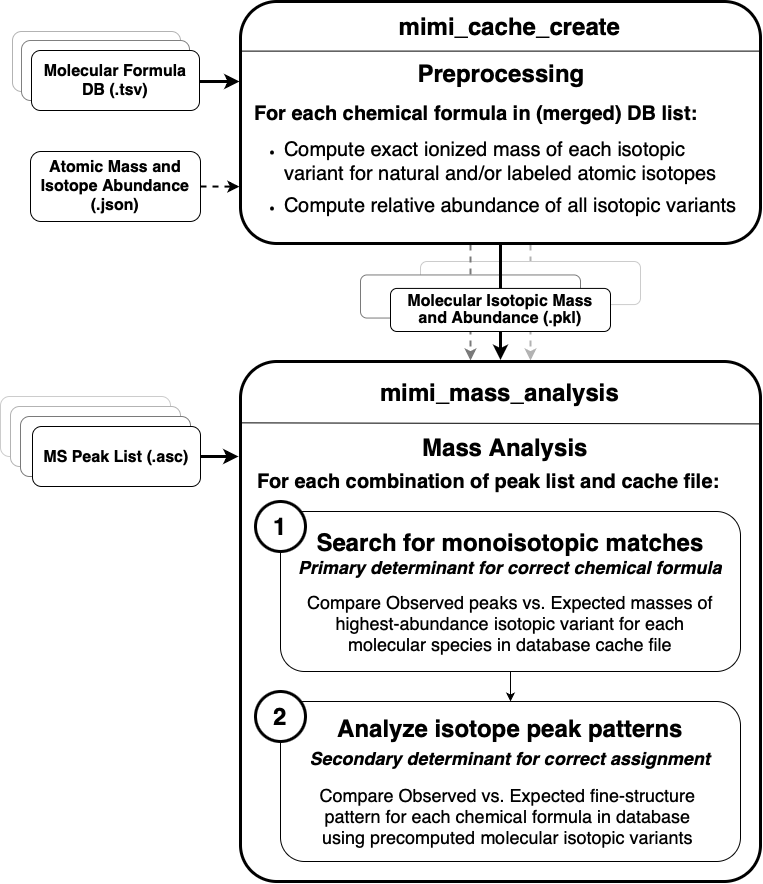

The diagram above was exported from draw.io. Its source (the exported page's mxGraphModel, read from the mxfile embedded in the PNG):
<mxGraphModel dx="-1216" dy="820" grid="1" gridSize="10" guides="1" tooltips="1" connect="1" arrows="1" fold="1" page="1" pageScale="1" pageWidth="850" pageHeight="1100" math="0" shadow="0">
  <root>
    <mxCell id="6gM5qbrvC5tPPdiD_6VH-0" />
    <mxCell id="6gM5qbrvC5tPPdiD_6VH-1" parent="6gM5qbrvC5tPPdiD_6VH-0" />
    <mxCell id="iOoR_kQx96VaecOjT7On-3" value="" style="group" vertex="1" connectable="0" parent="6gM5qbrvC5tPPdiD_6VH-1">
      <mxGeometry x="3020" y="283" width="260" height="116" as="geometry" />
    </mxCell>
    <mxCell id="iOoR_kQx96VaecOjT7On-2" value="" style="edgeStyle=orthogonalEdgeStyle;rounded=1;orthogonalLoop=1;jettySize=auto;html=1;strokeWidth=2;labelBackgroundColor=none;fontColor=default;entryX=0.5;entryY=-0.003;entryDx=0;entryDy=0;entryPerimeter=0;exitX=0.5;exitY=1;exitDx=0;exitDy=0;strokeColor=#B3B3B3;dashed=1;" edge="1" parent="iOoR_kQx96VaecOjT7On-3">
      <mxGeometry relative="1" as="geometry">
        <mxPoint x="110" y="116" as="targetPoint" />
        <mxPoint x="110" as="sourcePoint" />
      </mxGeometry>
    </mxCell>
    <mxCell id="6gM5qbrvC5tPPdiD_6VH-35" value="" style="rounded=1;whiteSpace=wrap;html=1;labelBackgroundColor=none;strokeColor=#CCCCCC;" vertex="1" parent="iOoR_kQx96VaecOjT7On-3">
      <mxGeometry y="17" width="220" height="43.08" as="geometry" />
    </mxCell>
    <mxCell id="iOoR_kQx96VaecOjT7On-1" value="" style="group" vertex="1" connectable="0" parent="6gM5qbrvC5tPPdiD_6VH-1">
      <mxGeometry x="2930" y="283" width="300" height="116" as="geometry" />
    </mxCell>
    <mxCell id="iOoR_kQx96VaecOjT7On-0" value="" style="edgeStyle=orthogonalEdgeStyle;rounded=1;orthogonalLoop=1;jettySize=auto;html=1;strokeWidth=2;labelBackgroundColor=none;fontColor=default;entryX=0.5;entryY=-0.003;entryDx=0;entryDy=0;entryPerimeter=0;exitX=0.5;exitY=1;exitDx=0;exitDy=0;strokeColor=#7A7A7A;dashed=1;" edge="1" parent="iOoR_kQx96VaecOjT7On-1">
      <mxGeometry relative="1" as="geometry">
        <mxPoint x="140" y="116" as="targetPoint" />
        <mxPoint x="140" as="sourcePoint" />
      </mxGeometry>
    </mxCell>
    <mxCell id="6gM5qbrvC5tPPdiD_6VH-36" value="" style="rounded=1;whiteSpace=wrap;html=1;labelBackgroundColor=none;strokeColor=#7A7A7A;" vertex="1" parent="iOoR_kQx96VaecOjT7On-1">
      <mxGeometry x="30" y="30.46" width="220" height="43.08" as="geometry" />
    </mxCell>
    <mxCell id="6gM5qbrvC5tPPdiD_6VH-2" value="" style="rounded=1;whiteSpace=wrap;html=1;arcSize=7;strokeWidth=3;labelBackgroundColor=none;" vertex="1" parent="6gM5qbrvC5tPPdiD_6VH-1">
      <mxGeometry x="2840" y="400" width="520" height="520" as="geometry" />
    </mxCell>
    <mxCell id="6gM5qbrvC5tPPdiD_6VH-3" value="" style="group;spacingRight=20;spacingLeft=20;html=1;spacing=2;fillColor=none;" connectable="0" vertex="1" parent="6gM5qbrvC5tPPdiD_6VH-1">
      <mxGeometry x="2840" y="40" width="520" height="242" as="geometry" />
    </mxCell>
    <mxCell id="6gM5qbrvC5tPPdiD_6VH-4" value="" style="rounded=1;whiteSpace=wrap;html=1;strokeWidth=3;labelBackgroundColor=none;" vertex="1" parent="6gM5qbrvC5tPPdiD_6VH-3">
      <mxGeometry width="520" height="242" as="geometry" />
    </mxCell>
    <mxCell id="6gM5qbrvC5tPPdiD_6VH-5" value="" style="endArrow=none;html=1;rounded=1;entryX=1;entryY=0.205;entryDx=0;entryDy=0;exitX=0;exitY=0.205;exitDx=0;exitDy=0;labelBackgroundColor=none;fontColor=default;entryPerimeter=0;exitPerimeter=0;" edge="1" parent="6gM5qbrvC5tPPdiD_6VH-3" source="6gM5qbrvC5tPPdiD_6VH-4" target="6gM5qbrvC5tPPdiD_6VH-4">
      <mxGeometry width="50" height="50" relative="1" as="geometry">
        <mxPoint y="52" as="sourcePoint" />
        <mxPoint x="520" y="52" as="targetPoint" />
      </mxGeometry>
    </mxCell>
    <mxCell id="6gM5qbrvC5tPPdiD_6VH-6" value="&lt;div&gt;&lt;b style=&quot;font-size: 24px;&quot;&gt;Preprocessing&lt;/b&gt;&lt;br&gt;&lt;/div&gt;&lt;div&gt;&lt;div&gt;&lt;font style=&quot;font-size: 18px; line-height: 10.8px;&quot;&gt;&amp;nbsp; &amp;nbsp;&lt;/font&gt;&lt;/div&gt;&lt;div&gt;&lt;b style=&quot;font-size: 20px; text-align: left;&quot;&gt;For each chemical formula in (merged) DB list:&lt;/b&gt;&lt;/div&gt;&lt;div style=&quot;text-align: left;&quot;&gt;&lt;ul style=&quot;padding-left: 0px; margin-left: 30px;&quot;&gt;&lt;li&gt;&lt;span style=&quot;font-size: 20px;&quot;&gt;Compute exact ionized mass of each isotopic variant for natural and/or labeled atomic isotopes&lt;/span&gt;&lt;br&gt;&lt;/li&gt;&lt;li&gt;&lt;span style=&quot;font-size: 20px; line-height: 200%;&quot;&gt;Compute relative abundance of all isotopic variants&lt;/span&gt;&lt;br&gt;&lt;/li&gt;&lt;/ul&gt;&lt;/div&gt;&lt;/div&gt;" style="rounded=0;whiteSpace=wrap;html=1;strokeColor=none;fillColor=none;" vertex="1" parent="6gM5qbrvC5tPPdiD_6VH-3">
      <mxGeometry x="13" y="60" width="496" height="173" as="geometry" />
    </mxCell>
    <mxCell id="6gM5qbrvC5tPPdiD_6VH-7" value="" style="edgeStyle=orthogonalEdgeStyle;rounded=1;orthogonalLoop=1;jettySize=auto;html=1;strokeWidth=3;labelBackgroundColor=none;fontColor=default;entryX=0.5;entryY=-0.003;entryDx=0;entryDy=0;entryPerimeter=0;exitX=0.5;exitY=1;exitDx=0;exitDy=0;" edge="1" parent="6gM5qbrvC5tPPdiD_6VH-1" source="6gM5qbrvC5tPPdiD_6VH-4" target="6gM5qbrvC5tPPdiD_6VH-2">
      <mxGeometry relative="1" as="geometry">
        <mxPoint x="3100" y="400" as="targetPoint" />
      </mxGeometry>
    </mxCell>
    <mxCell id="6gM5qbrvC5tPPdiD_6VH-8" value="&lt;font style=&quot;font-size: 24px;&quot;&gt;&lt;b&gt;Analyze isotope peak patterns&lt;/b&gt;&lt;/font&gt;&lt;div&gt;&lt;i&gt;&lt;b&gt;&lt;font style=&quot;font-size: 18px;&quot;&gt;Secondary determinant for correct assignment&lt;/font&gt;&lt;span style=&quot;font-size: 24px;&quot;&gt;&lt;br&gt;&lt;/span&gt;&lt;/b&gt;&lt;/i&gt;&lt;div style=&quot;&quot;&gt;&lt;font style=&quot;font-size: 12px;&quot;&gt;&lt;br&gt;&lt;/font&gt;&lt;/div&gt;&lt;div style=&quot;&quot;&gt;&lt;font style=&quot;font-size: 18px;&quot;&gt;Compare Observed vs. Expected&amp;nbsp;&lt;/font&gt;&lt;span style=&quot;background-color: initial; font-size: 18px;&quot;&gt;fine-structure&amp;nbsp;&lt;/span&gt;&lt;/div&gt;&lt;div style=&quot;&quot;&gt;&lt;span style=&quot;background-color: initial; font-size: 18px;&quot;&gt;pattern for each chemical formula in database&amp;nbsp;&lt;/span&gt;&lt;/div&gt;&lt;div style=&quot;&quot;&gt;&lt;span style=&quot;background-color: initial; font-size: 18px;&quot;&gt;using&amp;nbsp;&lt;/span&gt;&lt;span style=&quot;font-size: 18px;&quot;&gt;precomputed molecular isotopic variants&amp;nbsp;&lt;/span&gt;&lt;/div&gt;&lt;/div&gt;" style="rounded=1;whiteSpace=wrap;html=1;strokeWidth=1;verticalAlign=middle;labelBackgroundColor=none;" vertex="1" parent="6gM5qbrvC5tPPdiD_6VH-1">
      <mxGeometry x="2880" y="740" width="460" height="160" as="geometry" />
    </mxCell>
    <mxCell id="6gM5qbrvC5tPPdiD_6VH-9" value="" style="edgeStyle=orthogonalEdgeStyle;rounded=1;orthogonalLoop=1;jettySize=auto;html=1;labelBackgroundColor=none;fontColor=default;" edge="1" parent="6gM5qbrvC5tPPdiD_6VH-1" source="6gM5qbrvC5tPPdiD_6VH-10" target="6gM5qbrvC5tPPdiD_6VH-8">
      <mxGeometry relative="1" as="geometry" />
    </mxCell>
    <mxCell id="6gM5qbrvC5tPPdiD_6VH-10" value="&lt;font style=&quot;font-size: 24px;&quot;&gt;&lt;b&gt;Search for monoisotopic matches&lt;/b&gt;&lt;/font&gt;&lt;div&gt;&lt;i&gt;&lt;b&gt;&lt;font style=&quot;font-size: 18px;&quot;&gt;Primary determinant for correct chemical formula&lt;/font&gt;&lt;br&gt;&lt;/b&gt;&lt;/i&gt;&lt;div style=&quot;&quot;&gt;&lt;font style=&quot;font-size: 12px;&quot;&gt;&lt;br&gt;&lt;/font&gt;&lt;/div&gt;&lt;div style=&quot;font-size: 18px;&quot;&gt;&lt;font style=&quot;font-size: 18px;&quot;&gt;Compare&amp;nbsp;&lt;/font&gt;&lt;span style=&quot;background-color: initial;&quot;&gt;Observed peaks vs.&amp;nbsp;&lt;/span&gt;&lt;span style=&quot;background-color: initial;&quot;&gt;Expected masses of&lt;/span&gt;&lt;/div&gt;&lt;/div&gt;&lt;div style=&quot;font-size: 18px;&quot;&gt;highest-abundance isotopic variant for each&lt;/div&gt;&lt;div style=&quot;font-size: 18px;&quot;&gt;molecular species in database cache file&lt;/div&gt;" style="rounded=1;whiteSpace=wrap;html=1;strokeWidth=1;labelBackgroundColor=none;" vertex="1" parent="6gM5qbrvC5tPPdiD_6VH-1">
      <mxGeometry x="2880" y="550" width="460" height="160" as="geometry" />
    </mxCell>
    <mxCell id="6gM5qbrvC5tPPdiD_6VH-11" value="&lt;font style=&quot;font-size: 24px;&quot;&gt;1&lt;/font&gt;" style="ellipse;whiteSpace=wrap;html=1;aspect=fixed;strokeWidth=3;fontStyle=1;rounded=1;labelBackgroundColor=none;" vertex="1" parent="6gM5qbrvC5tPPdiD_6VH-1">
      <mxGeometry x="2855" y="540" width="50" height="50" as="geometry" />
    </mxCell>
    <mxCell id="6gM5qbrvC5tPPdiD_6VH-12" value="&lt;font style=&quot;font-size: 24px;&quot;&gt;2&lt;/font&gt;" style="ellipse;whiteSpace=wrap;html=1;aspect=fixed;strokeWidth=3;fontStyle=1;rounded=1;labelBackgroundColor=none;" vertex="1" parent="6gM5qbrvC5tPPdiD_6VH-1">
      <mxGeometry x="2855" y="730" width="50" height="50" as="geometry" />
    </mxCell>
    <mxCell id="6gM5qbrvC5tPPdiD_6VH-13" value="&lt;font style=&quot;font-size: 24px;&quot;&gt;&lt;b style=&quot;&quot;&gt;mimi_cache_create&lt;/b&gt;&lt;/font&gt;" style="text;html=1;align=center;verticalAlign=middle;whiteSpace=wrap;rounded=1;labelBackgroundColor=none;" vertex="1" parent="6gM5qbrvC5tPPdiD_6VH-1">
      <mxGeometry x="2975.25" y="50" width="269.5" height="30" as="geometry" />
    </mxCell>
    <mxCell id="6gM5qbrvC5tPPdiD_6VH-14" value="&lt;font style=&quot;font-size: 24px;&quot;&gt;&lt;b style=&quot;&quot;&gt;mimi_mass_analysis&lt;/b&gt;&lt;/font&gt;" style="text;html=1;align=center;verticalAlign=middle;whiteSpace=wrap;rounded=1;labelBackgroundColor=none;" vertex="1" parent="6gM5qbrvC5tPPdiD_6VH-1">
      <mxGeometry x="2965.25" y="416" width="269.5" height="30" as="geometry" />
    </mxCell>
    <mxCell id="6gM5qbrvC5tPPdiD_6VH-15" value="&lt;font style=&quot;font-size: 24px;&quot;&gt;&lt;b style=&quot;&quot;&gt;Mass Analysis&lt;/b&gt;&lt;/font&gt;&lt;div&gt;&lt;font style=&quot;font-size: 24px;&quot;&gt;&lt;div style=&quot;&quot;&gt;&lt;ul style=&quot;font-size: 12px; padding-left: 0px; margin-left: 30px;&quot;&gt;&lt;/ul&gt;&lt;/div&gt;&lt;/font&gt;&lt;/div&gt;" style="text;html=1;align=center;verticalAlign=middle;whiteSpace=wrap;rounded=1;labelBackgroundColor=none;" vertex="1" parent="6gM5qbrvC5tPPdiD_6VH-1">
      <mxGeometry x="2870" y="477" width="470" height="30" as="geometry" />
    </mxCell>
    <mxCell id="6gM5qbrvC5tPPdiD_6VH-16" value="" style="endArrow=none;html=1;rounded=1;entryX=1.001;entryY=0.12;entryDx=0;entryDy=0;exitX=0.002;exitY=0.118;exitDx=0;exitDy=0;labelBackgroundColor=none;fontColor=default;entryPerimeter=0;exitPerimeter=0;" edge="1" parent="6gM5qbrvC5tPPdiD_6VH-1" source="6gM5qbrvC5tPPdiD_6VH-2" target="6gM5qbrvC5tPPdiD_6VH-2">
      <mxGeometry width="50" height="50" relative="1" as="geometry">
        <mxPoint x="2838" y="462" as="sourcePoint" />
        <mxPoint x="3358" y="462" as="targetPoint" />
      </mxGeometry>
    </mxCell>
    <mxCell id="6gM5qbrvC5tPPdiD_6VH-17" value="" style="edgeStyle=orthogonalEdgeStyle;rounded=1;orthogonalLoop=1;jettySize=auto;html=1;strokeWidth=3;labelBackgroundColor=none;fontColor=default;exitX=1;exitY=0.5;exitDx=0;exitDy=0;" edge="1" parent="6gM5qbrvC5tPPdiD_6VH-1" source="6gM5qbrvC5tPPdiD_6VH-21">
      <mxGeometry relative="1" as="geometry">
        <Array as="points" />
        <mxPoint x="2779" y="495" as="sourcePoint" />
        <mxPoint x="2838" y="495" as="targetPoint" />
      </mxGeometry>
    </mxCell>
    <mxCell id="6gM5qbrvC5tPPdiD_6VH-18" value="" style="rounded=1;whiteSpace=wrap;html=1;labelBackgroundColor=none;verticalAlign=top;container=0;strokeColor=#CCCCCC;" vertex="1" parent="6gM5qbrvC5tPPdiD_6VH-1">
      <mxGeometry x="2600" y="435" width="170" height="60" as="geometry" />
    </mxCell>
    <mxCell id="6gM5qbrvC5tPPdiD_6VH-19" value="" style="rounded=1;whiteSpace=wrap;html=1;labelBackgroundColor=none;verticalAlign=top;container=0;strokeColor=#B3B3B3;" vertex="1" parent="6gM5qbrvC5tPPdiD_6VH-1">
      <mxGeometry x="2610" y="445" width="170" height="60" as="geometry" />
    </mxCell>
    <mxCell id="6gM5qbrvC5tPPdiD_6VH-20" value="" style="rounded=1;whiteSpace=wrap;html=1;labelBackgroundColor=none;verticalAlign=top;container=0;strokeColor=#7A7A7A;" vertex="1" parent="6gM5qbrvC5tPPdiD_6VH-1">
      <mxGeometry x="2620" y="455" width="170" height="60" as="geometry" />
    </mxCell>
    <mxCell id="6gM5qbrvC5tPPdiD_6VH-21" value="&lt;b style=&quot;font-size: 16px; line-height: 16px;&quot;&gt;MS Peak List (.asc)&lt;/b&gt;" style="rounded=1;whiteSpace=wrap;html=1;labelBackgroundColor=none;verticalAlign=middle;container=0;" vertex="1" parent="6gM5qbrvC5tPPdiD_6VH-1">
      <mxGeometry x="2632" y="465" width="168" height="60" as="geometry" />
    </mxCell>
    <mxCell id="6gM5qbrvC5tPPdiD_6VH-28" value="" style="group" vertex="1" connectable="0" parent="6gM5qbrvC5tPPdiD_6VH-1">
      <mxGeometry x="2612" y="70" width="227" height="79" as="geometry" />
    </mxCell>
    <mxCell id="6gM5qbrvC5tPPdiD_6VH-29" value="" style="edgeStyle=orthogonalEdgeStyle;rounded=1;orthogonalLoop=1;jettySize=auto;html=1;strokeWidth=3;labelBackgroundColor=none;fontColor=default;exitX=0.999;exitY=0.517;exitDx=0;exitDy=0;exitPerimeter=0;" edge="1" parent="6gM5qbrvC5tPPdiD_6VH-28" source="6gM5qbrvC5tPPdiD_6VH-33">
      <mxGeometry relative="1" as="geometry">
        <mxPoint x="168" y="50" as="sourcePoint" />
        <mxPoint x="227" y="50" as="targetPoint" />
      </mxGeometry>
    </mxCell>
    <mxCell id="6gM5qbrvC5tPPdiD_6VH-30" value="" style="group" vertex="1" connectable="0" parent="6gM5qbrvC5tPPdiD_6VH-28">
      <mxGeometry width="187" height="79" as="geometry" />
    </mxCell>
    <mxCell id="6gM5qbrvC5tPPdiD_6VH-31" value="" style="rounded=1;whiteSpace=wrap;html=1;labelBackgroundColor=none;verticalAlign=top;strokeColor=#B3B3B3;" vertex="1" parent="6gM5qbrvC5tPPdiD_6VH-30">
      <mxGeometry width="168" height="60" as="geometry" />
    </mxCell>
    <mxCell id="6gM5qbrvC5tPPdiD_6VH-32" value="" style="rounded=1;whiteSpace=wrap;html=1;labelBackgroundColor=none;verticalAlign=top;strokeColor=#808080;" vertex="1" parent="6gM5qbrvC5tPPdiD_6VH-30">
      <mxGeometry x="9" y="9" width="168" height="60" as="geometry" />
    </mxCell>
    <mxCell id="6gM5qbrvC5tPPdiD_6VH-33" value="&lt;b style=&quot;font-size: 16px;&quot;&gt;Molecular Formula DB (.tsv)&lt;/b&gt;" style="rounded=1;whiteSpace=wrap;html=1;labelBackgroundColor=none;verticalAlign=middle;container=0;" vertex="1" parent="6gM5qbrvC5tPPdiD_6VH-30">
      <mxGeometry x="19" y="19" width="168" height="60" as="geometry" />
    </mxCell>
    <mxCell id="6gM5qbrvC5tPPdiD_6VH-38" value="&lt;div style=&quot;caret-color: rgb(0, 0, 0); color: rgb(0, 0, 0); font-family: Helvetica; font-size: 24px; font-style: normal; font-variant-caps: normal; font-weight: 400; letter-spacing: normal; text-indent: 0px; text-transform: none; white-space: normal; word-spacing: 0px; -webkit-text-stroke-width: 0px; text-decoration: none; text-align: left;&quot;&gt;&lt;b style=&quot;font-size: 20px;&quot;&gt;For each combination of peak list and cache file:&lt;/b&gt;&lt;/div&gt;" style="text;whiteSpace=wrap;html=1;" vertex="1" parent="6gM5qbrvC5tPPdiD_6VH-1">
      <mxGeometry x="2855" y="498" width="485" height="40" as="geometry" />
    </mxCell>
    <mxCell id="6gM5qbrvC5tPPdiD_6VH-27" value="&lt;span style=&quot;font-weight: 700;&quot;&gt;&lt;font style=&quot;font-size: 16px;&quot;&gt;Atomic Mass and&lt;/font&gt;&lt;/span&gt;&lt;div&gt;&lt;span style=&quot;font-weight: 700;&quot;&gt;&lt;font style=&quot;font-size: 16px;&quot;&gt;Isotope Abundance&lt;/font&gt;&lt;/span&gt;&lt;/div&gt;&lt;div&gt;&lt;span style=&quot;font-weight: 700;&quot;&gt;&lt;font style=&quot;font-size: 16px;&quot;&gt;(.json)&lt;/font&gt;&lt;/span&gt;&lt;/div&gt;" style="rounded=1;whiteSpace=wrap;html=1;labelBackgroundColor=none;fontSize=14;fillColor=default;" vertex="1" parent="6gM5qbrvC5tPPdiD_6VH-1">
      <mxGeometry x="2630" y="190" width="170" height="70" as="geometry" />
    </mxCell>
    <mxCell id="6gM5qbrvC5tPPdiD_6VH-37" value="&lt;span style=&quot;font-size: 16px; font-weight: 700; line-height: 110%;&quot;&gt;Molecular Isotopic Mass&lt;/span&gt;&lt;div&gt;&lt;span style=&quot;font-size: 16px; font-weight: 700; line-height: 110%;&quot;&gt;and Abundance (.pkl)&lt;/span&gt;&lt;/div&gt;" style="rounded=1;whiteSpace=wrap;html=1;labelBackgroundColor=none;" vertex="1" parent="6gM5qbrvC5tPPdiD_6VH-1">
      <mxGeometry x="2990" y="326.92" width="220" height="43.08" as="geometry" />
    </mxCell>
    <mxCell id="iOoR_kQx96VaecOjT7On-5" value="" style="endArrow=classic;html=1;rounded=0;entryX=-0.004;entryY=0.765;entryDx=0;entryDy=0;entryPerimeter=0;exitX=1;exitY=0.5;exitDx=0;exitDy=0;dashed=1;strokeWidth=2;" edge="1" parent="6gM5qbrvC5tPPdiD_6VH-1" source="6gM5qbrvC5tPPdiD_6VH-27">
      <mxGeometry width="50" height="50" relative="1" as="geometry">
        <mxPoint x="2791" y="225" as="sourcePoint" />
        <mxPoint x="2838.92" y="225.13" as="targetPoint" />
      </mxGeometry>
    </mxCell>
  </root>
</mxGraphModel>